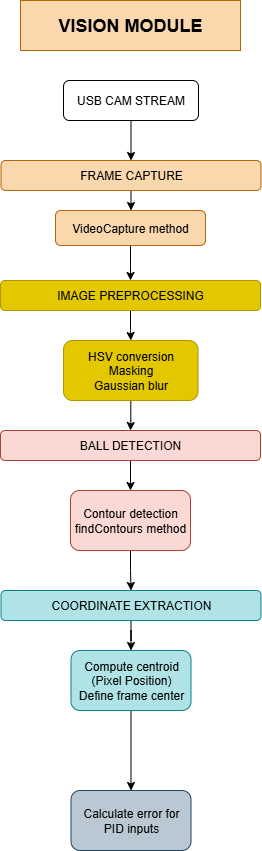

The diagram above was exported from draw.io. Its source (the exported page's mxGraphModel, read from the mxfile embedded in the PNG):
<mxGraphModel dx="1603" dy="958" grid="1" gridSize="10" guides="1" tooltips="1" connect="1" arrows="1" fold="1" page="1" pageScale="1" pageWidth="850" pageHeight="1100" math="0" shadow="0">
  <root>
    <mxCell id="0" />
    <mxCell id="1" parent="0" />
    <mxCell id="vGdmNsyI_KEc-psfoqIy-10" value="&lt;font style=&quot;font-size: 18px;&quot;&gt;&lt;b&gt;VISION MODULE&lt;/b&gt;&lt;/font&gt;" style="rounded=0;whiteSpace=wrap;html=1;labelBackgroundColor=none;fillColor=#fad7ac;strokeColor=#b46504;" vertex="1" parent="1">
      <mxGeometry x="315" y="10" width="220" height="50" as="geometry" />
    </mxCell>
    <mxCell id="vGdmNsyI_KEc-psfoqIy-28" value="" style="edgeStyle=orthogonalEdgeStyle;rounded=0;orthogonalLoop=1;jettySize=auto;html=1;" edge="1" parent="1" source="vGdmNsyI_KEc-psfoqIy-26" target="vGdmNsyI_KEc-psfoqIy-27">
      <mxGeometry relative="1" as="geometry" />
    </mxCell>
    <mxCell id="vGdmNsyI_KEc-psfoqIy-26" value="USB CAM STREAM" style="rounded=1;whiteSpace=wrap;html=1;" vertex="1" parent="1">
      <mxGeometry x="358" y="90" width="135" height="40" as="geometry" />
    </mxCell>
    <mxCell id="vGdmNsyI_KEc-psfoqIy-30" value="" style="edgeStyle=orthogonalEdgeStyle;rounded=0;orthogonalLoop=1;jettySize=auto;html=1;" edge="1" parent="1" source="vGdmNsyI_KEc-psfoqIy-27" target="vGdmNsyI_KEc-psfoqIy-29">
      <mxGeometry relative="1" as="geometry" />
    </mxCell>
    <mxCell id="vGdmNsyI_KEc-psfoqIy-27" value="FRAME CAPTURE" style="whiteSpace=wrap;html=1;rounded=1;fillColor=#fad7ac;strokeColor=#b46504;" vertex="1" parent="1">
      <mxGeometry x="295.5" y="170" width="260" height="30" as="geometry" />
    </mxCell>
    <mxCell id="vGdmNsyI_KEc-psfoqIy-32" value="" style="edgeStyle=orthogonalEdgeStyle;rounded=0;orthogonalLoop=1;jettySize=auto;html=1;" edge="1" parent="1" source="vGdmNsyI_KEc-psfoqIy-29">
      <mxGeometry relative="1" as="geometry">
        <mxPoint x="425.0000000000002" y="290" as="targetPoint" />
      </mxGeometry>
    </mxCell>
    <mxCell id="vGdmNsyI_KEc-psfoqIy-29" value="VideoCapture method" style="rounded=1;whiteSpace=wrap;html=1;fillColor=#fad7ac;strokeColor=#b46504;" vertex="1" parent="1">
      <mxGeometry x="350" y="220" width="150" height="35" as="geometry" />
    </mxCell>
    <mxCell id="vGdmNsyI_KEc-psfoqIy-35" value="" style="edgeStyle=orthogonalEdgeStyle;rounded=0;orthogonalLoop=1;jettySize=auto;html=1;" edge="1" parent="1" source="vGdmNsyI_KEc-psfoqIy-33" target="vGdmNsyI_KEc-psfoqIy-34">
      <mxGeometry relative="1" as="geometry" />
    </mxCell>
    <mxCell id="vGdmNsyI_KEc-psfoqIy-33" value="IMAGE PREPROCESSING" style="whiteSpace=wrap;html=1;rounded=1;fillColor=#e3c800;strokeColor=#B09500;fontColor=#000000;" vertex="1" parent="1">
      <mxGeometry x="295" y="290" width="260" height="30" as="geometry" />
    </mxCell>
    <mxCell id="vGdmNsyI_KEc-psfoqIy-37" value="" style="edgeStyle=orthogonalEdgeStyle;rounded=0;orthogonalLoop=1;jettySize=auto;html=1;" edge="1" parent="1" source="vGdmNsyI_KEc-psfoqIy-34" target="vGdmNsyI_KEc-psfoqIy-36">
      <mxGeometry relative="1" as="geometry" />
    </mxCell>
    <mxCell id="vGdmNsyI_KEc-psfoqIy-34" value="&lt;div&gt;&lt;br&gt;&lt;/div&gt;HSV conversion&lt;div&gt;Masking&lt;br&gt;&lt;div&gt;Gaussian blur&lt;br&gt;&lt;div&gt;&lt;br&gt;&lt;/div&gt;&lt;/div&gt;&lt;/div&gt;" style="whiteSpace=wrap;html=1;fillColor=#e3c800;strokeColor=#B09500;rounded=1;fontColor=#000000;" vertex="1" parent="1">
      <mxGeometry x="358" y="350" width="134.5" height="60" as="geometry" />
    </mxCell>
    <mxCell id="vGdmNsyI_KEc-psfoqIy-39" value="" style="edgeStyle=orthogonalEdgeStyle;rounded=0;orthogonalLoop=1;jettySize=auto;html=1;" edge="1" parent="1" source="vGdmNsyI_KEc-psfoqIy-36" target="vGdmNsyI_KEc-psfoqIy-38">
      <mxGeometry relative="1" as="geometry" />
    </mxCell>
    <mxCell id="vGdmNsyI_KEc-psfoqIy-36" value="BALL DETECTION" style="whiteSpace=wrap;html=1;rounded=1;fillColor=#fad9d5;strokeColor=#ae4132;" vertex="1" parent="1">
      <mxGeometry x="295" y="440" width="260" height="30" as="geometry" />
    </mxCell>
    <mxCell id="vGdmNsyI_KEc-psfoqIy-41" value="" style="edgeStyle=orthogonalEdgeStyle;rounded=0;orthogonalLoop=1;jettySize=auto;html=1;" edge="1" parent="1" source="vGdmNsyI_KEc-psfoqIy-38" target="vGdmNsyI_KEc-psfoqIy-40">
      <mxGeometry relative="1" as="geometry" />
    </mxCell>
    <mxCell id="vGdmNsyI_KEc-psfoqIy-38" value="&lt;div&gt;Contour detection&lt;/div&gt;&lt;div&gt;findContours method&lt;/div&gt;" style="whiteSpace=wrap;html=1;fillColor=#fad9d5;strokeColor=#ae4132;rounded=1;" vertex="1" parent="1">
      <mxGeometry x="365" y="500" width="120" height="60" as="geometry" />
    </mxCell>
    <mxCell id="vGdmNsyI_KEc-psfoqIy-45" value="" style="edgeStyle=orthogonalEdgeStyle;rounded=0;orthogonalLoop=1;jettySize=auto;html=1;" edge="1" parent="1" source="vGdmNsyI_KEc-psfoqIy-40" target="vGdmNsyI_KEc-psfoqIy-44">
      <mxGeometry relative="1" as="geometry" />
    </mxCell>
    <mxCell id="vGdmNsyI_KEc-psfoqIy-40" value="COORDINATE EXTRACTION" style="whiteSpace=wrap;html=1;rounded=1;fillColor=#b0e3e6;strokeColor=#0e8088;" vertex="1" parent="1">
      <mxGeometry x="295.5" y="600" width="260" height="30" as="geometry" />
    </mxCell>
    <mxCell id="vGdmNsyI_KEc-psfoqIy-47" value="" style="edgeStyle=orthogonalEdgeStyle;rounded=0;orthogonalLoop=1;jettySize=auto;html=1;" edge="1" parent="1" source="vGdmNsyI_KEc-psfoqIy-44" target="vGdmNsyI_KEc-psfoqIy-46">
      <mxGeometry relative="1" as="geometry" />
    </mxCell>
    <mxCell id="vGdmNsyI_KEc-psfoqIy-44" value="Compute centroid&lt;div&gt;(Pixel Position)&lt;/div&gt;&lt;div&gt;Define frame center&lt;/div&gt;" style="whiteSpace=wrap;html=1;fillColor=#b0e3e6;strokeColor=#0e8088;rounded=1;" vertex="1" parent="1">
      <mxGeometry x="365.5" y="660" width="120" height="60" as="geometry" />
    </mxCell>
    <mxCell id="vGdmNsyI_KEc-psfoqIy-46" value="Calculate error for PID inputs" style="whiteSpace=wrap;html=1;fillColor=#bac8d3;strokeColor=#23445d;rounded=1;" vertex="1" parent="1">
      <mxGeometry x="365.5" y="800" width="120" height="60" as="geometry" />
    </mxCell>
  </root>
</mxGraphModel>